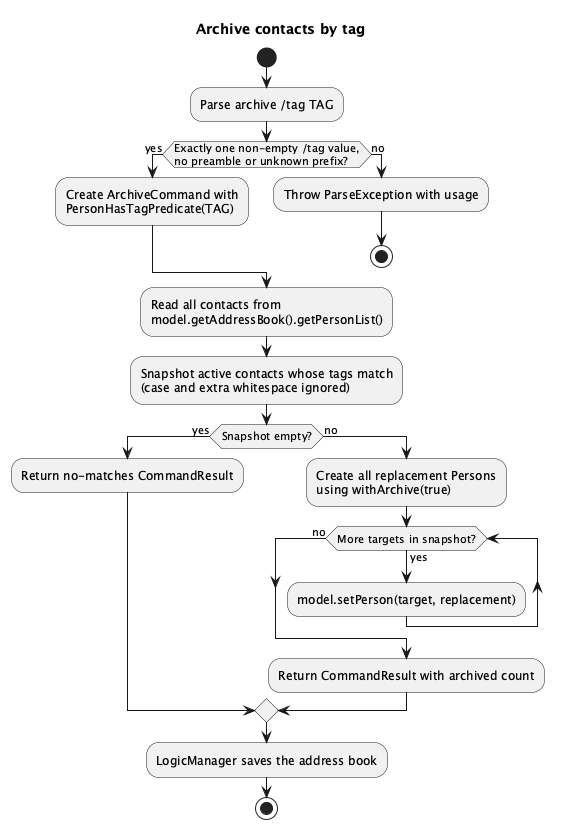

The diagram above was rendered by PlantUML. Its source (embedded in the PNG):
@startuml
!pragma layout smetana
title Archive contacts by tag
start
:Parse archive /tag TAG;
if (Exactly one non-empty /tag value,\nno preamble or unknown prefix?) then (yes)
  :Create ArchiveCommand with\nPersonHasTagPredicate(TAG);
else (no)
  :Throw ParseException with usage;
  stop
endif
:Read all contacts from\nmodel.getAddressBook().getPersonList();
:Snapshot active contacts whose tags match\n(case and extra whitespace ignored);
if (Snapshot empty?) then (yes)
  :Return no-matches CommandResult;
else (no)
  :Create all replacement Persons\nusing withArchive(true);
  while (More targets in snapshot?) is (yes)
    :model.setPerson(target, replacement);
  endwhile (no)
  :Return CommandResult with archived count;
endif
:LogicManager saves the address book;
stop
@enduml